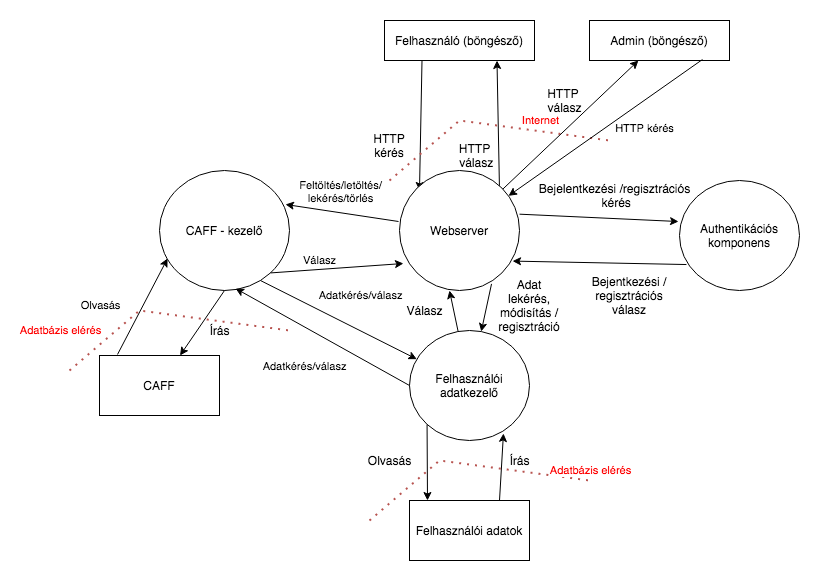

The diagram above was exported from draw.io. Its source (the exported page's mxGraphModel, read from the mxfile embedded in the PNG):
<mxGraphModel dx="782" dy="395" grid="1" gridSize="10" guides="1" tooltips="1" connect="1" arrows="1" fold="1" page="1" pageScale="1" pageWidth="827" pageHeight="1169" math="0" shadow="0">
  <root>
    <mxCell id="0" />
    <mxCell id="1" parent="0" />
    <mxCell id="aLeijKiPk211R7H48t5r-1" value="Felhasználó (böngésző)" style="rounded=0;whiteSpace=wrap;html=1;" vertex="1" parent="1">
      <mxGeometry x="365" y="90" width="150" height="40" as="geometry" />
    </mxCell>
    <mxCell id="aLeijKiPk211R7H48t5r-2" value="" style="endArrow=classic;html=1;rounded=0;exitX=0.25;exitY=1;exitDx=0;exitDy=0;" edge="1" parent="1" source="aLeijKiPk211R7H48t5r-1">
      <mxGeometry width="50" height="50" relative="1" as="geometry">
        <mxPoint x="380" y="260" as="sourcePoint" />
        <mxPoint x="400" y="260" as="targetPoint" />
      </mxGeometry>
    </mxCell>
    <mxCell id="aLeijKiPk211R7H48t5r-3" value="" style="endArrow=classic;html=1;rounded=0;entryX=0.75;entryY=1;entryDx=0;entryDy=0;" edge="1" parent="1" target="aLeijKiPk211R7H48t5r-1">
      <mxGeometry width="50" height="50" relative="1" as="geometry">
        <mxPoint x="480" y="260" as="sourcePoint" />
        <mxPoint x="430" y="210" as="targetPoint" />
      </mxGeometry>
    </mxCell>
    <mxCell id="aLeijKiPk211R7H48t5r-4" value="HTTP kérés" style="text;html=1;strokeColor=none;fillColor=none;align=center;verticalAlign=middle;whiteSpace=wrap;rounded=0;" vertex="1" parent="1">
      <mxGeometry x="340" y="200" width="60" height="30" as="geometry" />
    </mxCell>
    <mxCell id="aLeijKiPk211R7H48t5r-5" value="HTTP&lt;br&gt;&amp;nbsp;válasz" style="text;html=1;align=center;verticalAlign=middle;resizable=0;points=[];autosize=1;strokeColor=none;fillColor=none;" vertex="1" parent="1">
      <mxGeometry x="430" y="210" width="50" height="30" as="geometry" />
    </mxCell>
    <mxCell id="aLeijKiPk211R7H48t5r-6" value="" style="endArrow=none;dashed=1;html=1;dashPattern=1 3;strokeWidth=2;rounded=0;fillColor=#f8cecc;strokeColor=#b85450;" edge="1" parent="1">
      <mxGeometry width="50" height="50" relative="1" as="geometry">
        <mxPoint x="370" y="250" as="sourcePoint" />
        <mxPoint x="590" y="210" as="targetPoint" />
        <Array as="points">
          <mxPoint x="440" y="190" />
        </Array>
      </mxGeometry>
    </mxCell>
    <mxCell id="aLeijKiPk211R7H48t5r-7" value="Internet" style="edgeLabel;html=1;align=center;verticalAlign=middle;resizable=0;points=[];fontColor=#FF0000;" vertex="1" connectable="0" parent="aLeijKiPk211R7H48t5r-6">
      <mxGeometry x="0.6565" y="4" relative="1" as="geometry">
        <mxPoint x="-29" y="-11" as="offset" />
      </mxGeometry>
    </mxCell>
    <mxCell id="aLeijKiPk211R7H48t5r-8" value="&lt;font color=&quot;#000000&quot;&gt;Webserver&lt;/font&gt;" style="ellipse;whiteSpace=wrap;html=1;fontColor=#FF0000;" vertex="1" parent="1">
      <mxGeometry x="380" y="240" width="120" height="120" as="geometry" />
    </mxCell>
    <mxCell id="aLeijKiPk211R7H48t5r-9" value="Authentikációs komponens" style="ellipse;whiteSpace=wrap;html=1;fontColor=#000000;" vertex="1" parent="1">
      <mxGeometry x="660" y="250" width="120" height="110" as="geometry" />
    </mxCell>
    <mxCell id="aLeijKiPk211R7H48t5r-10" value="" style="endArrow=classic;html=1;rounded=0;fontColor=#000000;exitX=1;exitY=0.364;exitDx=0;exitDy=0;exitPerimeter=0;entryX=-0.008;entryY=0.373;entryDx=0;entryDy=0;entryPerimeter=0;" edge="1" parent="1" source="aLeijKiPk211R7H48t5r-8" target="aLeijKiPk211R7H48t5r-9">
      <mxGeometry width="50" height="50" relative="1" as="geometry">
        <mxPoint x="380" y="250" as="sourcePoint" />
        <mxPoint x="430" y="200" as="targetPoint" />
      </mxGeometry>
    </mxCell>
    <mxCell id="aLeijKiPk211R7H48t5r-11" value="" style="endArrow=classic;html=1;rounded=0;fontColor=#000000;exitX=0.058;exitY=0.764;exitDx=0;exitDy=0;exitPerimeter=0;entryX=0.942;entryY=0.755;entryDx=0;entryDy=0;entryPerimeter=0;" edge="1" parent="1" source="aLeijKiPk211R7H48t5r-9" target="aLeijKiPk211R7H48t5r-8">
      <mxGeometry width="50" height="50" relative="1" as="geometry">
        <mxPoint x="380" y="250" as="sourcePoint" />
        <mxPoint x="430" y="200" as="targetPoint" />
      </mxGeometry>
    </mxCell>
    <mxCell id="aLeijKiPk211R7H48t5r-12" value="Bejelentkezési /regisztrációs&lt;br&gt;&amp;nbsp;kérés" style="text;html=1;align=center;verticalAlign=middle;resizable=0;points=[];autosize=1;strokeColor=none;fillColor=none;fontColor=#000000;" vertex="1" parent="1">
      <mxGeometry x="510" y="250" width="170" height="30" as="geometry" />
    </mxCell>
    <mxCell id="aLeijKiPk211R7H48t5r-13" value="Bejentkezési / regisztrációs válasz" style="text;html=1;strokeColor=none;fillColor=none;align=center;verticalAlign=middle;whiteSpace=wrap;rounded=0;fontColor=#000000;" vertex="1" parent="1">
      <mxGeometry x="570" y="350" width="80" height="30" as="geometry" />
    </mxCell>
    <mxCell id="aLeijKiPk211R7H48t5r-14" value="Felhasználói adatkezelő" style="ellipse;whiteSpace=wrap;html=1;fontColor=#000000;" vertex="1" parent="1">
      <mxGeometry x="390" y="400" width="120" height="110" as="geometry" />
    </mxCell>
    <mxCell id="aLeijKiPk211R7H48t5r-15" value="Felhasználói adatok" style="rounded=0;whiteSpace=wrap;html=1;fontColor=#000000;" vertex="1" parent="1">
      <mxGeometry x="390" y="570" width="120" height="60" as="geometry" />
    </mxCell>
    <mxCell id="aLeijKiPk211R7H48t5r-16" value="" style="endArrow=classic;html=1;rounded=0;fontColor=#000000;exitX=0;exitY=1;exitDx=0;exitDy=0;" edge="1" parent="1" source="aLeijKiPk211R7H48t5r-14">
      <mxGeometry width="50" height="50" relative="1" as="geometry">
        <mxPoint x="380" y="450" as="sourcePoint" />
        <mxPoint x="408" y="570" as="targetPoint" />
      </mxGeometry>
    </mxCell>
    <mxCell id="aLeijKiPk211R7H48t5r-18" value="" style="endArrow=classic;html=1;rounded=0;fontColor=#000000;exitX=0.75;exitY=0;exitDx=0;exitDy=0;entryX=0.783;entryY=0.936;entryDx=0;entryDy=0;entryPerimeter=0;" edge="1" parent="1" source="aLeijKiPk211R7H48t5r-15" target="aLeijKiPk211R7H48t5r-14">
      <mxGeometry width="50" height="50" relative="1" as="geometry">
        <mxPoint x="380" y="450" as="sourcePoint" />
        <mxPoint x="430" y="400" as="targetPoint" />
      </mxGeometry>
    </mxCell>
    <mxCell id="aLeijKiPk211R7H48t5r-19" value="Olvasás" style="text;html=1;align=center;verticalAlign=middle;resizable=0;points=[];autosize=1;strokeColor=none;fillColor=none;fontColor=#000000;" vertex="1" parent="1">
      <mxGeometry x="340" y="520" width="60" height="20" as="geometry" />
    </mxCell>
    <mxCell id="aLeijKiPk211R7H48t5r-20" value="Írás" style="text;html=1;align=center;verticalAlign=middle;resizable=0;points=[];autosize=1;strokeColor=none;fillColor=none;fontColor=#000000;" vertex="1" parent="1">
      <mxGeometry x="480" y="520" width="40" height="20" as="geometry" />
    </mxCell>
    <mxCell id="aLeijKiPk211R7H48t5r-21" value="" style="endArrow=none;dashed=1;html=1;dashPattern=1 3;strokeWidth=2;rounded=0;fillColor=#f8cecc;strokeColor=#b85450;" edge="1" parent="1">
      <mxGeometry width="50" height="50" relative="1" as="geometry">
        <mxPoint x="350" y="590" as="sourcePoint" />
        <mxPoint x="570" y="550" as="targetPoint" />
        <Array as="points">
          <mxPoint x="420" y="530" />
        </Array>
      </mxGeometry>
    </mxCell>
    <mxCell id="aLeijKiPk211R7H48t5r-22" value="Adatbázis elérés" style="edgeLabel;html=1;align=center;verticalAlign=middle;resizable=0;points=[];fontColor=#FF0000;" vertex="1" connectable="0" parent="aLeijKiPk211R7H48t5r-21">
      <mxGeometry x="0.6565" y="4" relative="1" as="geometry">
        <mxPoint x="41" y="-1" as="offset" />
      </mxGeometry>
    </mxCell>
    <mxCell id="aLeijKiPk211R7H48t5r-30" value="" style="endArrow=classic;html=1;rounded=0;fontColor=#000000;" edge="1" parent="1" source="aLeijKiPk211R7H48t5r-14">
      <mxGeometry width="50" height="50" relative="1" as="geometry">
        <mxPoint x="380" y="410" as="sourcePoint" />
        <mxPoint x="430" y="360" as="targetPoint" />
      </mxGeometry>
    </mxCell>
    <mxCell id="aLeijKiPk211R7H48t5r-31" value="" style="endArrow=classic;html=1;rounded=0;fontColor=#000000;exitX=0.767;exitY=0.945;exitDx=0;exitDy=0;exitPerimeter=0;" edge="1" parent="1" source="aLeijKiPk211R7H48t5r-8" target="aLeijKiPk211R7H48t5r-14">
      <mxGeometry width="50" height="50" relative="1" as="geometry">
        <mxPoint x="380" y="410" as="sourcePoint" />
        <mxPoint x="430" y="360" as="targetPoint" />
      </mxGeometry>
    </mxCell>
    <mxCell id="aLeijKiPk211R7H48t5r-32" value="Adat lekérés, módisítás / regisztráció" style="text;html=1;strokeColor=none;fillColor=none;align=center;verticalAlign=middle;whiteSpace=wrap;rounded=0;fontColor=#000000;" vertex="1" parent="1">
      <mxGeometry x="480" y="360" width="60" height="30" as="geometry" />
    </mxCell>
    <mxCell id="aLeijKiPk211R7H48t5r-33" value="Válasz" style="text;html=1;align=center;verticalAlign=middle;resizable=0;points=[];autosize=1;strokeColor=none;fillColor=none;fontColor=#000000;" vertex="1" parent="1">
      <mxGeometry x="380" y="370" width="50" height="20" as="geometry" />
    </mxCell>
    <mxCell id="aLeijKiPk211R7H48t5r-34" value="Admin (böngésző)" style="rounded=0;whiteSpace=wrap;html=1;fontColor=#000000;" vertex="1" parent="1">
      <mxGeometry x="570" y="90" width="140" height="40" as="geometry" />
    </mxCell>
    <mxCell id="aLeijKiPk211R7H48t5r-35" value="" style="endArrow=classic;html=1;rounded=0;fontColor=#000000;" edge="1" parent="1" source="aLeijKiPk211R7H48t5r-8" target="aLeijKiPk211R7H48t5r-34">
      <mxGeometry width="50" height="50" relative="1" as="geometry">
        <mxPoint x="380" y="270" as="sourcePoint" />
        <mxPoint x="430" y="220" as="targetPoint" />
      </mxGeometry>
    </mxCell>
    <mxCell id="aLeijKiPk211R7H48t5r-37" value="HTTP kérés" style="edgeLabel;html=1;align=center;verticalAlign=middle;resizable=0;points=[];fontColor=#000000;" vertex="1" connectable="0" parent="aLeijKiPk211R7H48t5r-35">
      <mxGeometry x="-0.3489" y="-1" relative="1" as="geometry">
        <mxPoint x="96" y="-20" as="offset" />
      </mxGeometry>
    </mxCell>
    <mxCell id="aLeijKiPk211R7H48t5r-36" value="" style="endArrow=classic;html=1;rounded=0;fontColor=#000000;exitX=0.807;exitY=0.975;exitDx=0;exitDy=0;exitPerimeter=0;" edge="1" parent="1" source="aLeijKiPk211R7H48t5r-34" target="aLeijKiPk211R7H48t5r-8">
      <mxGeometry width="50" height="50" relative="1" as="geometry">
        <mxPoint x="380" y="270" as="sourcePoint" />
        <mxPoint x="430" y="220" as="targetPoint" />
      </mxGeometry>
    </mxCell>
    <mxCell id="aLeijKiPk211R7H48t5r-38" value="HTTP &lt;br&gt;válasz" style="text;html=1;align=center;verticalAlign=middle;resizable=0;points=[];autosize=1;strokeColor=none;fillColor=none;fontColor=#000000;" vertex="1" parent="1">
      <mxGeometry x="520" y="155" width="50" height="30" as="geometry" />
    </mxCell>
    <mxCell id="aLeijKiPk211R7H48t5r-39" value="CAFF - kezelő" style="ellipse;whiteSpace=wrap;html=1;fontColor=#000000;" vertex="1" parent="1">
      <mxGeometry x="140" y="240" width="130" height="120" as="geometry" />
    </mxCell>
    <mxCell id="aLeijKiPk211R7H48t5r-40" value="" style="endArrow=classic;html=1;rounded=0;fontColor=#000000;exitX=-0.008;exitY=0.425;exitDx=0;exitDy=0;exitPerimeter=0;entryX=0.969;entryY=0.283;entryDx=0;entryDy=0;entryPerimeter=0;" edge="1" parent="1" source="aLeijKiPk211R7H48t5r-8" target="aLeijKiPk211R7H48t5r-39">
      <mxGeometry width="50" height="50" relative="1" as="geometry">
        <mxPoint x="380" y="390" as="sourcePoint" />
        <mxPoint x="430" y="340" as="targetPoint" />
      </mxGeometry>
    </mxCell>
    <mxCell id="aLeijKiPk211R7H48t5r-41" value="Feltöltés/letöltés/&lt;br&gt;lekérés/törlés" style="edgeLabel;html=1;align=center;verticalAlign=middle;resizable=0;points=[];fontColor=#000000;" vertex="1" connectable="0" parent="aLeijKiPk211R7H48t5r-40">
      <mxGeometry x="0.3862" y="-2" relative="1" as="geometry">
        <mxPoint x="19" y="-17" as="offset" />
      </mxGeometry>
    </mxCell>
    <mxCell id="aLeijKiPk211R7H48t5r-42" value="" style="endArrow=classic;html=1;rounded=0;fontColor=#000000;exitX=1;exitY=1;exitDx=0;exitDy=0;entryX=0.033;entryY=0.775;entryDx=0;entryDy=0;entryPerimeter=0;" edge="1" parent="1" source="aLeijKiPk211R7H48t5r-39" target="aLeijKiPk211R7H48t5r-8">
      <mxGeometry width="50" height="50" relative="1" as="geometry">
        <mxPoint x="380" y="390" as="sourcePoint" />
        <mxPoint x="430" y="340" as="targetPoint" />
      </mxGeometry>
    </mxCell>
    <mxCell id="aLeijKiPk211R7H48t5r-43" value="Válasz" style="edgeLabel;html=1;align=center;verticalAlign=middle;resizable=0;points=[];fontColor=#000000;" vertex="1" connectable="0" parent="aLeijKiPk211R7H48t5r-42">
      <mxGeometry x="0.2183" relative="1" as="geometry">
        <mxPoint x="-32" y="-7" as="offset" />
      </mxGeometry>
    </mxCell>
    <mxCell id="aLeijKiPk211R7H48t5r-45" value="CAFF" style="rounded=0;whiteSpace=wrap;html=1;fontColor=#000000;" vertex="1" parent="1">
      <mxGeometry x="80" y="425" width="120" height="60" as="geometry" />
    </mxCell>
    <mxCell id="aLeijKiPk211R7H48t5r-46" value="" style="endArrow=classic;html=1;rounded=0;fontColor=#000000;exitX=0.15;exitY=-0.017;exitDx=0;exitDy=0;exitPerimeter=0;entryX=0.062;entryY=0.733;entryDx=0;entryDy=0;entryPerimeter=0;" edge="1" parent="1" source="aLeijKiPk211R7H48t5r-45" target="aLeijKiPk211R7H48t5r-39">
      <mxGeometry width="50" height="50" relative="1" as="geometry">
        <mxPoint x="380" y="510" as="sourcePoint" />
        <mxPoint x="430" y="460" as="targetPoint" />
      </mxGeometry>
    </mxCell>
    <mxCell id="aLeijKiPk211R7H48t5r-48" value="Olvasás" style="edgeLabel;html=1;align=center;verticalAlign=middle;resizable=0;points=[];fontColor=#000000;" vertex="1" connectable="0" parent="aLeijKiPk211R7H48t5r-46">
      <mxGeometry x="-0.0492" y="-4" relative="1" as="geometry">
        <mxPoint x="-45" y="-6" as="offset" />
      </mxGeometry>
    </mxCell>
    <mxCell id="aLeijKiPk211R7H48t5r-47" value="" style="endArrow=classic;html=1;rounded=0;fontColor=#000000;exitX=0.5;exitY=1;exitDx=0;exitDy=0;" edge="1" parent="1" source="aLeijKiPk211R7H48t5r-39" target="aLeijKiPk211R7H48t5r-45">
      <mxGeometry width="50" height="50" relative="1" as="geometry">
        <mxPoint x="380" y="510" as="sourcePoint" />
        <mxPoint x="430" y="460" as="targetPoint" />
      </mxGeometry>
    </mxCell>
    <mxCell id="aLeijKiPk211R7H48t5r-49" value="Írás" style="text;html=1;align=center;verticalAlign=middle;resizable=0;points=[];autosize=1;strokeColor=none;fillColor=none;fontColor=#000000;" vertex="1" parent="1">
      <mxGeometry x="180" y="390" width="40" height="20" as="geometry" />
    </mxCell>
    <mxCell id="aLeijKiPk211R7H48t5r-50" value="" style="endArrow=none;dashed=1;html=1;dashPattern=1 3;strokeWidth=2;rounded=0;fillColor=#f8cecc;strokeColor=#b85450;" edge="1" parent="1">
      <mxGeometry width="50" height="50" relative="1" as="geometry">
        <mxPoint x="50" y="440" as="sourcePoint" />
        <mxPoint x="270" y="400" as="targetPoint" />
        <Array as="points">
          <mxPoint x="120" y="380" />
        </Array>
      </mxGeometry>
    </mxCell>
    <mxCell id="aLeijKiPk211R7H48t5r-51" value="Adatbázis elérés" style="edgeLabel;html=1;align=center;verticalAlign=middle;resizable=0;points=[];fontColor=#FF0000;" vertex="1" connectable="0" parent="aLeijKiPk211R7H48t5r-50">
      <mxGeometry x="0.6565" y="4" relative="1" as="geometry">
        <mxPoint x="-189" y="9" as="offset" />
      </mxGeometry>
    </mxCell>
    <mxCell id="aLeijKiPk211R7H48t5r-53" value="" style="endArrow=classic;html=1;rounded=0;fontColor=#000000;exitX=0.777;exitY=0.917;exitDx=0;exitDy=0;exitPerimeter=0;" edge="1" parent="1" source="aLeijKiPk211R7H48t5r-39" target="aLeijKiPk211R7H48t5r-14">
      <mxGeometry width="50" height="50" relative="1" as="geometry">
        <mxPoint x="380" y="410" as="sourcePoint" />
        <mxPoint x="430" y="360" as="targetPoint" />
      </mxGeometry>
    </mxCell>
    <mxCell id="aLeijKiPk211R7H48t5r-54" value="Adatkérés/válasz" style="edgeLabel;html=1;align=center;verticalAlign=middle;resizable=0;points=[];fontColor=#000000;" vertex="1" connectable="0" parent="aLeijKiPk211R7H48t5r-53">
      <mxGeometry x="0.0579" y="-2" relative="1" as="geometry">
        <mxPoint x="17" y="-29" as="offset" />
      </mxGeometry>
    </mxCell>
    <mxCell id="aLeijKiPk211R7H48t5r-55" value="" style="endArrow=classic;html=1;rounded=0;fontColor=#000000;exitX=0;exitY=0.5;exitDx=0;exitDy=0;entryX=0.585;entryY=0.983;entryDx=0;entryDy=0;entryPerimeter=0;" edge="1" parent="1" source="aLeijKiPk211R7H48t5r-14" target="aLeijKiPk211R7H48t5r-39">
      <mxGeometry width="50" height="50" relative="1" as="geometry">
        <mxPoint x="380" y="410" as="sourcePoint" />
        <mxPoint x="430" y="360" as="targetPoint" />
      </mxGeometry>
    </mxCell>
    <mxCell id="aLeijKiPk211R7H48t5r-56" value="Adatkérés/válasz" style="edgeLabel;html=1;align=center;verticalAlign=middle;resizable=0;points=[];fontColor=#000000;" vertex="1" connectable="0" parent="1">
      <mxGeometry x="310.00395744451345" y="424.99518948620187" as="geometry">
        <mxPoint x="-26" y="11" as="offset" />
      </mxGeometry>
    </mxCell>
  </root>
</mxGraphModel>